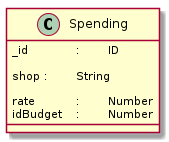

The diagram above was rendered by PlantUML. Its source (embedded in the PNG):
@startuml

class Spending {
	_id		:	ID

	shop	:	String

	rate		:	Number
	idBudget	:	Number
}

@enduml